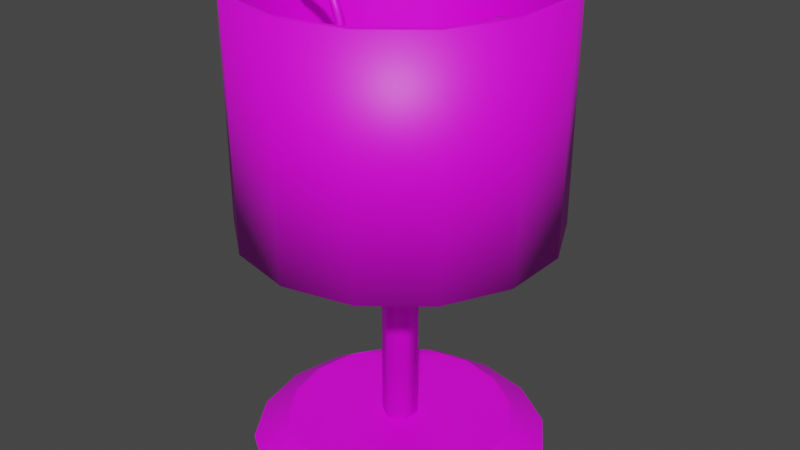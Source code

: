 # Source: SmallLamp.blend  (saved by Blender 2.80.75; exported with 4.5.12 LTS)
import bpy
from mathutils import Matrix  # noqa: F401  (used for matrix-valued properties, if any)

bpy.ops.wm.read_factory_settings(use_empty=True)
scene = bpy.context.scene
scene.name = 'Scene'

# ---- collections
col_collection = bpy.data.collections.new('Collection'); scene.collection.children.link(col_collection)

# ---- images (referenced by path relative to the original .blend; pixels are not part of the script)
import os
ASSET_DIR = os.environ.get("B2B_ASSET_DIR", "")  # directory of the original .blend (textures are referenced by path, not embedded)
HERE = os.path.dirname(os.path.abspath(__file__))  # packed textures are extracted next to this script under _unpacked/

def load_image(name, relpath, width, height, colorspace="sRGB"):
    """Load a texture the original file referenced (path relative to the .blend, or extracted next to this script)."""
    p = next((c for c in (os.path.join(HERE, relpath), os.path.join(ASSET_DIR, relpath)) if relpath and os.path.exists(c)), "")
    if p:
        img = bpy.data.images.load(p, check_existing=True)
        img.name = name
    else:  # same state as the original file: an image datablock whose file is absent (Cycles renders it pink)
        img = bpy.data.images.new(name, width, height)
        img.source = "FILE"
        img.filepath = "//" + (relpath or name)
    img.colorspace_settings.name = colorspace
    return img
img_smalllamptexture_png = load_image('SmallLampTexture.png', 'SmallLampTexture.png', 1024, 1024, 'sRGB')

# ---- materials (node trees are filled in below, after node groups)
mat_smalllampmaterial = bpy.data.materials.new('SmallLampMaterial')
mat_smalllampmaterial.use_transparent_shadow = False

# ---- node groups
ng_auto_smooth = bpy.data.node_groups.new('Auto Smooth', 'GeometryNodeTree')
_s = ng_auto_smooth.interface.new_socket(name='Geometry', in_out='OUTPUT', socket_type='NodeSocketGeometry')
_s = ng_auto_smooth.interface.new_socket(name='Geometry', in_out='INPUT', socket_type='NodeSocketGeometry')
_s = ng_auto_smooth.interface.new_socket(name='Angle', in_out='INPUT', socket_type='NodeSocketFloat')
_s.subtype = 'ANGLE'
_s.min_value = 0.0
_s.max_value = 3.142
ng_auto_smooth.is_modifier = True
_N = ng_auto_smooth.nodes; _L = ng_auto_smooth.links
n0 = _N.new('NodeGroupOutput'); n0.name = 'Group Output'; n0.location = (480, -100)
n1 = _N.new('NodeGroupInput'); n1.name = 'Group Input'; n1.location = (-420, -300)
n2 = _N.new('NodeGroupInput'); n2.name = 'Group Input.001'; n2.location = (-60, -100)
n3 = _N.new('GeometryNodeSetShadeSmooth'); n3.name = 'Set Shade Smooth'; n3.location = (120, -100)
n3.domain = 'EDGE'
n4 = _N.new('GeometryNodeSetShadeSmooth'); n4.name = 'Set Shade Smooth.001'; n4.location = (300, -100)
n5 = _N.new('GeometryNodeInputMeshEdgeAngle'); n5.name = 'Edge Angle'; n5.location = (-420, -220)
n6 = _N.new('GeometryNodeInputEdgeSmooth'); n6.name = 'Is Edge Smooth'; n6.location = (-60, -160)
n7 = _N.new('GeometryNodeInputShadeSmooth'); n7.name = 'Is Face Smooth'; n7.location = (-240, -340)
n8 = _N.new('FunctionNodeBooleanMath'); n8.name = 'Boolean Math'; n8.location = (-60, -220)
n9 = _N.new('FunctionNodeCompare'); n9.name = 'Compare'; n9.location = (-240, -180)
n9.operation = 'LESS_EQUAL'
_L.new(n5.outputs[0], n9.inputs[0])
_L.new(n4.outputs[0], n0.inputs[0])
_L.new(n1.outputs[1], n9.inputs[1])
_L.new(n9.outputs[0], n8.inputs[0])
_L.new(n7.outputs[0], n8.inputs[1])
_L.new(n2.outputs[0], n3.inputs[0])
_L.new(n6.outputs[0], n3.inputs[1])
_L.new(n3.outputs[0], n4.inputs[0])
_L.new(n8.outputs[0], n3.inputs[2])
n0.is_active_output = True

# ---- material node trees
mat_smalllampmaterial.use_nodes = True; mat_smalllampmaterial.node_tree.nodes.clear()
_N = mat_smalllampmaterial.node_tree.nodes; _L = mat_smalllampmaterial.node_tree.links
n0 = _N.new('ShaderNodeOutputMaterial'); n0.name = 'Material Output'; n0.location = (300, 300)
n1 = _N.new('ShaderNodeBsdfPrincipled'); n1.name = 'Principled BSDF'; n1.location = (10, 300)
n1.distribution = 'GGX'
n1.subsurface_method = 'BURLEY'
n1.inputs[3].default_value = 1.45
n1.inputs[27].default_value = (0.0, 0.0, 0.0, 1.0)
n1.inputs[28].default_value = 1.0
n2 = _N.new('ShaderNodeTexImage'); n2.name = 'Image Texture'; n2.location = (-319, 260)
n2.image = img_smalllamptexture_png
_L.new(n1.outputs[0], n0.inputs[0])
_L.new(n2.outputs[0], n1.inputs[0])
n0.is_active_output = True

# ---- world
world_world = bpy.data.worlds.new('World'); scene.world = world_world
world_world.use_nodes = True; world_world.node_tree.nodes.clear()
_N = world_world.node_tree.nodes; _L = world_world.node_tree.links
n0 = _N.new('ShaderNodeOutputWorld'); n0.name = 'World Output'; n0.location = (300, 300)
n1 = _N.new('ShaderNodeBackground'); n1.name = 'Background'; n1.location = (10, 300)
n1.inputs[0].default_value = (0.05088, 0.05088, 0.05088, 1.0)
_L.new(n1.outputs[0], n0.inputs[0])
n0.is_active_output = True
world_world.color = (0.05088, 0.05088, 0.05088)
world_world.use_sun_shadow = False
world_world.sun_shadow_jitter_overblur = 0.0

# ---- meshes
me_cylinder = bpy.data.meshes.new('Cylinder')
me_cylinder.from_pydata([(0.0, 1.0, -0.03327), (8.866e-09, 0.762, 0.1258), (0.3827, 0.9239, -0.03327), (0.2916, 0.704, 0.1258), (0.7071, 0.7071, -0.03327), (0.5388, 0.5388, 0.1258), (0.9239, 0.3827, -0.03327), (0.704, 0.2916, 0.1258), (1.0, -4.371e-08, -0.03327), (0.762, -3.065e-08, 0.1258), (0.9239, -0.3827, -0.03327), (0.704, -0.2916, 0.1258), (0.7071, -0.7071, -0.03327), (0.5388, -0.5388, 0.1258), (0.3827, -0.9239, -0.03327), (0.2916, -0.704, 0.1258), (1.51e-07, -1.0, -0.03327), (1.239e-07, -0.762, 0.1258), (-0.3827, -0.9239, -0.03327), (-0.2916, -0.704, 0.1258), (-0.7071, -0.7071, -0.03327), (-0.5388, -0.5388, 0.1258), (-0.9239, -0.3827, -0.03327), (-0.704, -0.2916, 0.1258), (-1.0, 1.192e-08, -0.03327), (-0.762, 1.175e-08, 0.1258), (-0.9239, 0.3827, -0.03327), (-0.704, 0.2916, 0.1258), (-0.7071, 0.7071, -0.03327), (-0.5388, 0.5388, 0.1258), (-0.3827, 0.9239, -0.03327), (-0.2916, 0.704, 0.1258), (0.0, 0.1223, 0.08193), (0.0, 0.1223, 1.71), (0.1059, 0.06113, 0.08193), (0.1059, 0.06113, 1.71), (0.1059, -0.06113, 0.08193), (0.1059, -0.06113, 1.71), (-1.069e-08, -0.1223, 0.08193), (-1.069e-08, -0.1223, 1.71), (-0.1059, -0.06113, 0.08193), (-0.1059, -0.06113, 1.71), (-0.1059, 0.06113, 0.08193), (-0.1059, 0.06113, 1.71), (-4.457e-08, 0.2539, 2.34), (-4.457e-08, 0.1509, 2.221), (-4.457e-08, 1.843e-07, 2.177), (0.02216, 0.07546, 2.724), (0.04252, 0.1448, 2.691), (0.05944, 0.2024, 2.639), (0.07154, 0.2436, 2.572), (0.07784, 0.2651, 2.496), (0.07784, 0.2651, 2.416), (0.07154, 0.2436, 2.34), (0.05944, 0.2024, 2.273), (0.04252, 0.1448, 2.221), (0.02216, 0.07546, 2.188), (-6.736e-08, 1.488e-07, 2.735), (0.04252, 0.06616, 2.724), (0.08159, 0.127, 2.691), (0.1141, 0.1775, 2.639), (0.1373, 0.2136, 2.572), (0.1494, 0.2324, 2.496), (0.1494, 0.2324, 2.416), (0.1373, 0.2136, 2.34), (0.1141, 0.1775, 2.273), (0.08159, 0.127, 2.221), (0.04252, 0.06616, 2.188), (0.05944, 0.0515, 2.724), (0.1141, 0.09883, 2.691), (0.1594, 0.1382, 2.639), (0.1919, 0.1663, 2.572), (0.2088, 0.1809, 2.496), (0.2088, 0.1809, 2.416), (0.1919, 0.1663, 2.34), (0.1594, 0.1382, 2.273), (0.1141, 0.09883, 2.221), (0.05944, 0.0515, 2.188), (0.07154, 0.03267, 2.724), (0.1373, 0.06269, 2.691), (0.1919, 0.08764, 2.639), (0.231, 0.1055, 2.572), (0.2513, 0.1148, 2.496), (0.2513, 0.1148, 2.416), (0.231, 0.1055, 2.34), (0.1919, 0.08764, 2.273), (0.1373, 0.06269, 2.221), (0.07154, 0.03267, 2.188), (0.07784, 0.01119, 2.724), (0.1494, 0.02148, 2.691), (0.2088, 0.03002, 2.639), (0.2513, 0.03614, 2.572), (0.2735, 0.03932, 2.496), (0.2735, 0.03932, 2.416), (0.2513, 0.03614, 2.34), (0.2088, 0.03002, 2.273), (0.1494, 0.02148, 2.221), (0.07784, 0.01119, 2.188), (0.07784, -0.01119, 2.724), (0.1494, -0.02148, 2.691), (0.2088, -0.03002, 2.639), (0.2513, -0.03614, 2.572), (0.2735, -0.03932, 2.496), (0.2735, -0.03932, 2.416), (0.2513, -0.03614, 2.34), (0.2088, -0.03002, 2.273), (0.1494, -0.02148, 2.221), (0.07784, -0.01119, 2.188), (0.07154, -0.03267, 2.724), (0.1373, -0.06269, 2.691), (0.1919, -0.08764, 2.639), (0.231, -0.1055, 2.572), (0.2513, -0.1148, 2.496), (0.2513, -0.1148, 2.416), (0.231, -0.1055, 2.34), (0.1919, -0.08764, 2.273), (0.1373, -0.06269, 2.221), (0.07154, -0.03267, 2.188), (0.05944, -0.0515, 2.724), (0.1141, -0.09883, 2.691), (0.1594, -0.1382, 2.639), (0.1919, -0.1663, 2.572), (0.2088, -0.1809, 2.496), (0.2088, -0.1809, 2.416), (0.1919, -0.1663, 2.34), (0.1594, -0.1382, 2.273), (0.1141, -0.09883, 2.221), (0.05944, -0.0515, 2.188), (0.04252, -0.06616, 2.724), (0.08159, -0.127, 2.691), (0.1141, -0.1775, 2.639), (0.1373, -0.2136, 2.572), (0.1494, -0.2324, 2.496), (0.1494, -0.2324, 2.416), (0.1373, -0.2136, 2.34), (0.1141, -0.1775, 2.273), (0.08159, -0.127, 2.221), (0.04252, -0.06616, 2.188), (0.02216, -0.07546, 2.724), (0.04252, -0.1448, 2.691), (0.05944, -0.2024, 2.639), (0.07154, -0.2436, 2.572), (0.07784, -0.2651, 2.496), (0.07784, -0.2651, 2.416), (0.07154, -0.2436, 2.34), (0.05944, -0.2024, 2.273), (0.04252, -0.1448, 2.221), (0.02216, -0.07546, 2.188), (-4.397e-08, -0.07864, 2.724), (-5.228e-08, -0.1509, 2.691), (-6.06e-08, -0.211, 2.639), (-2.733e-08, -0.2539, 2.572), (-2.317e-08, -0.2763, 2.496), (-2.317e-08, -0.2763, 2.416), (-5.228e-08, -0.2539, 2.34), (-6.06e-08, -0.211, 2.273), (-6.06e-08, -0.1509, 2.221), (-3.981e-08, -0.07864, 2.188), (-0.02216, -0.07546, 2.724), (-0.04252, -0.1448, 2.691), (-0.05944, -0.2024, 2.639), (-0.07154, -0.2436, 2.572), (-0.07784, -0.2651, 2.496), (-0.07784, -0.2651, 2.416), (-0.07154, -0.2436, 2.34), (-0.05944, -0.2024, 2.273), (-0.04252, -0.1448, 2.221), (-0.02216, -0.07546, 2.188), (-0.04252, -0.06616, 2.724), (-0.08159, -0.127, 2.691), (-0.1141, -0.1775, 2.639), (-0.1373, -0.2136, 2.572), (-0.1494, -0.2324, 2.496), (-0.1494, -0.2324, 2.416), (-0.1373, -0.2136, 2.34), (-0.1141, -0.1775, 2.273), (-0.08159, -0.127, 2.221), (-0.04252, -0.06616, 2.188), (-0.05944, -0.0515, 2.724), (-0.1141, -0.09883, 2.691), (-0.1594, -0.1382, 2.639), (-0.1919, -0.1663, 2.572), (-0.2088, -0.1809, 2.496), (-0.2088, -0.1809, 2.416), (-0.1919, -0.1663, 2.34), (-0.1594, -0.1382, 2.273), (-0.1141, -0.09883, 2.221), (-0.05944, -0.0515, 2.188), (-0.07154, -0.03267, 2.724), (-0.1373, -0.06269, 2.691), (-0.1919, -0.08764, 2.639), (-0.231, -0.1055, 2.572), (-0.2513, -0.1148, 2.496), (-0.2513, -0.1148, 2.416), (-0.231, -0.1055, 2.34), (-0.1919, -0.08764, 2.273), (-0.1373, -0.06269, 2.221), (-0.07154, -0.03267, 2.188), (-0.07784, -0.01119, 2.724), (-0.1494, -0.02148, 2.691), (-0.2088, -0.03002, 2.639), (-0.2513, -0.03614, 2.572), (-0.2735, -0.03932, 2.496), (-0.2735, -0.03932, 2.416), (-0.2513, -0.03614, 2.34), (-0.2088, -0.03002, 2.273), (-0.1494, -0.02148, 2.221), (-0.07784, -0.01119, 2.188), (-0.07784, 0.01119, 2.724), (-0.1494, 0.02148, 2.691), (-0.2088, 0.03002, 2.639), (-0.2513, 0.03614, 2.572), (-0.2735, 0.03932, 2.496), (-0.2735, 0.03932, 2.416), (-0.2513, 0.03614, 2.34), (-0.2088, 0.03002, 2.273), (-0.1494, 0.02148, 2.221), (-0.07784, 0.01119, 2.188), (-0.07154, 0.03267, 2.724), (-0.1373, 0.06269, 2.691), (-0.1919, 0.08764, 2.639), (-0.231, 0.1055, 2.572), (-0.2513, 0.1148, 2.496), (-0.2513, 0.1148, 2.416), (-0.231, 0.1055, 2.34), (-0.1919, 0.08764, 2.273), (-0.1373, 0.06269, 2.221), (-0.07154, 0.03267, 2.188), (-0.05944, 0.0515, 2.724), (-0.1141, 0.09883, 2.691), (-0.1594, 0.1382, 2.639), (-0.1919, 0.1663, 2.572), (-0.2088, 0.1809, 2.496), (-0.2088, 0.1809, 2.416), (-0.1919, 0.1663, 2.34), (-0.1594, 0.1382, 2.273), (-0.1141, 0.09883, 2.221), (-0.05944, 0.0515, 2.188), (-0.04252, 0.06616, 2.724), (-0.08159, 0.127, 2.691), (-0.1141, 0.1775, 2.639), (-0.1373, 0.2136, 2.572), (-0.1494, 0.2324, 2.496), (-0.1494, 0.2324, 2.416), (-0.1373, 0.2136, 2.34), (-0.1141, 0.1775, 2.273), (-0.08159, 0.127, 2.221), (-0.04252, 0.06616, 2.188), (-0.02216, 0.07546, 2.724), (-0.04252, 0.1448, 2.691), (-0.05944, 0.2024, 2.639), (-0.07154, 0.2436, 2.572), (-0.07784, 0.2651, 2.496), (-0.07784, 0.2651, 2.416), (-0.07154, 0.2436, 2.34), (-0.05944, 0.2024, 2.273), (-0.04252, 0.1448, 2.221), (-0.02216, 0.07546, 2.188), (-4.604e-08, 0.07864, 2.724), (-6.476e-08, 0.1509, 2.691), (-3.981e-08, 0.211, 2.639), (-6.892e-08, 0.2539, 2.572), (-8.14e-08, 0.2763, 2.496), (-8.14e-08, 0.2763, 2.416), (-1.069e-08, 0.211, 2.273), (-5.436e-08, 0.07864, 2.188), (-3.668e-08, 0.1181, 1.984), (-2.671e-08, 0.1911, 2.239), (0.06387, 0.09938, 1.984), (0.1033, 0.1607, 2.239), (0.1075, 0.04907, 1.984), (0.1738, 0.07938, 2.239), (0.1169, -0.01681, 1.984), (0.1891, -0.02719, 2.239), (0.08928, -0.07736, 1.984), (0.1444, -0.1251, 2.239), (0.03328, -0.1133, 1.984), (0.05383, -0.1833, 2.239), (-0.03328, -0.1133, 1.984), (-0.05383, -0.1833, 2.239), (-0.08928, -0.07736, 1.984), (-0.1444, -0.1251, 2.239), (-0.1169, -0.01681, 1.984), (-0.1891, -0.02719, 2.239), (-0.1075, 0.04907, 1.984), (-0.1738, 0.07938, 2.239), (-0.06387, 0.09938, 1.984), (-0.1033, 0.1607, 2.239), (-4.148e-09, 1.045, 3.12), (-4.148e-09, 1.045, 1.566), (0.0, 1.0, 1.566), (0.0, 1.0, 3.12), (0.4339, 0.901, 1.566), (0.4339, 0.901, 3.12), (0.7818, 0.6235, 1.566), (0.7818, 0.6235, 3.12), (0.9749, 0.2225, 1.566), (0.9749, 0.2225, 3.12), (0.9749, -0.2225, 1.566), (0.9749, -0.2225, 3.12), (0.7818, -0.6235, 1.566), (0.7818, -0.6235, 3.12), (0.4339, -0.901, 1.566), (0.4339, -0.901, 3.12), (1.51e-07, -1.0, 1.566), (1.51e-07, -1.0, 3.12), (-0.4339, -0.901, 1.566), (-0.4339, -0.901, 3.12), (-0.7818, -0.6235, 1.566), (-0.7818, -0.6235, 3.12), (-0.9749, -0.2225, 1.566), (-0.9749, -0.2225, 3.12), (-0.9749, 0.2225, 1.566), (-0.9749, 0.2225, 3.12), (-0.7818, 0.6235, 1.566), (-0.7818, 0.6235, 3.12), (-0.4339, 0.901, 1.566), (-0.4339, 0.901, 3.12), (0.4535, 0.9418, 1.566), (0.4535, 0.9418, 3.12), (0.8173, 0.6517, 1.566), (0.8173, 0.6517, 3.12), (1.019, 0.2326, 1.566), (1.019, 0.2326, 3.12), (1.019, -0.2326, 1.566), (1.019, -0.2326, 3.12), (0.8173, -0.6517, 1.566), (0.8173, -0.6517, 3.12), (0.4535, -0.9418, 1.566), (0.4535, -0.9418, 3.12), (1.537e-07, -1.045, 1.566), (1.537e-07, -1.045, 3.12), (-0.4535, -0.9418, 1.566), (-0.4535, -0.9418, 3.12), (-0.8173, -0.6517, 1.566), (-0.8173, -0.6517, 3.12), (-1.019, -0.2326, 1.566), (-1.019, -0.2326, 3.12), (-1.019, 0.2326, 1.566), (-1.019, 0.2326, 3.12), (-0.8173, 0.6517, 1.566), (-0.8173, 0.6517, 3.12), (-0.4535, 0.9418, 1.566), (-0.4535, 0.9418, 3.12), (-4.436e-08, 0.1988, 1.683), (-4.436e-08, 0.1988, 2.08), (0.1278, 0.1523, 1.683), (0.1278, 0.1523, 2.08), (0.1958, 0.03452, 1.683), (0.1958, 0.03452, 2.08), (0.1721, -0.09939, 1.683), (0.1721, -0.09939, 2.08), (0.06798, -0.1868, 1.683), (0.06798, -0.1868, 2.08), (-0.06798, -0.1868, 1.683), (-0.06798, -0.1868, 2.08), (-0.1721, -0.09939, 1.683), (-0.1721, -0.09939, 2.08), (-0.1958, 0.03452, 1.683), (-0.1958, 0.03452, 2.08), (-0.1278, 0.1523, 1.683), (-0.1278, 0.1523, 2.08), (-0.2372, 0.03203, 1.892), (0.2372, 0.03203, 1.892), (-0.2372, 0.01601, 1.864), (0.2372, 0.01601, 1.864), (-0.2372, -0.01601, 1.864), (0.2372, -0.01601, 1.864), (-0.2372, -0.03203, 1.892), (0.2372, -0.03203, 1.892), (-0.2372, -0.01601, 1.92), (0.2372, -0.01601, 1.92), (-0.2372, 0.01601, 1.92), (0.2372, 0.01601, 1.92), (0.9363, 0.03203, 2.999), (1.0, 0.03203, 2.999), (0.9363, 0.01601, 2.971), (1.0, 0.01601, 2.971), (0.9363, -0.01601, 2.971), (1.0, -0.01601, 2.971), (0.9363, -0.03203, 2.999), (1.0, -0.03203, 2.999), (0.9363, -0.01601, 3.027), (1.0, -0.01601, 3.027), (0.9363, 0.01601, 3.027), (1.0, 0.01601, 3.027), (-1.004, 0.03203, 2.999), (-0.9399, 0.03203, 2.999), (-1.004, 0.01601, 2.971), (-0.9399, 0.01601, 2.971), (-1.004, -0.01601, 2.971), (-0.9399, -0.01601, 2.971), (-1.004, -0.03203, 2.999), (-0.9399, -0.03203, 2.999), (-1.004, -0.01601, 3.027), (-0.9399, -0.01601, 3.027), (-1.004, 0.01601, 3.027), (-0.9399, 0.01601, 3.027), (0.4719, 0.03203, 2.497), (0.4719, 0.03203, 2.433), (0.4442, 0.01601, 2.497), (0.4442, 0.01601, 2.433), (0.4442, -0.01601, 2.497), (0.4442, -0.01601, 2.433), (0.4719, -0.03203, 2.497), (0.4719, -0.03203, 2.433), (0.4997, -0.01601, 2.497), (0.4997, -0.01601, 2.433), (0.4997, 0.01601, 2.497), (0.4997, 0.01601, 2.433), (-0.4625, 0.03203, 2.497), (-0.4625, 0.03203, 2.433), (-0.4902, 0.01601, 2.497), (-0.4902, 0.01601, 2.433), (-0.4902, -0.01601, 2.497), (-0.4902, -0.01601, 2.433), (-0.4625, -0.03203, 2.497), (-0.4625, -0.03203, 2.433), (-0.4348, -0.01601, 2.497), (-0.4348, -0.01601, 2.433), (-0.4348, 0.01601, 2.497), (-0.4348, 0.01601, 2.433), (-0.4523, 0.01601, 1.898), (-0.5233, 0.01601, 2.009), (-0.5099, 0.01601, 2.186), (-0.4523, -0.01601, 1.898), (-0.5233, -0.01601, 2.009), (-0.5099, -0.01601, 2.186), (-0.4372, -0.03203, 1.921), (-0.4963, -0.03203, 2.016), (-0.4822, -0.03203, 2.183), (-0.422, -0.01601, 1.945), (-0.4694, -0.01601, 2.022), (-0.4546, -0.01601, 2.181), (-0.422, 0.01601, 1.945), (-0.4694, 0.01601, 2.022), (-0.4546, 0.01601, 2.181), (-0.4822, 0.03203, 2.183), (-0.4963, 0.03203, 2.016), (-0.4372, 0.03203, 1.921), (-0.6704, 0.03203, 2.985), (-0.5279, 0.03203, 2.921), (-0.4721, 0.03203, 2.77), (-0.6639, 0.01601, 3.012), (-0.5077, 0.01601, 2.94), (-0.4449, 0.01601, 2.775), (-0.6639, -0.01601, 3.012), (-0.5077, -0.01601, 2.94), (-0.4449, -0.01601, 2.775), (-0.6704, -0.03203, 2.985), (-0.5279, -0.03203, 2.921), (-0.4721, -0.03203, 2.77), (-0.6769, -0.01601, 2.959), (-0.5482, -0.01601, 2.902), (-0.4993, -0.01601, 2.765), (-0.4993, 0.01601, 2.765), (-0.5482, 0.01601, 2.902), (-0.6769, 0.01601, 2.959), (0.4397, 0.03203, 1.921), (0.502, 0.03203, 2.015), (0.4905, 0.03203, 2.182), (0.4249, 0.01601, 1.944), (0.4751, 0.01601, 2.022), (0.4629, 0.01601, 2.18), (0.4249, -0.01601, 1.944), (0.4751, -0.01601, 2.022), (0.4629, -0.01601, 2.18), (0.4397, -0.03203, 1.921), (0.502, -0.03203, 2.015), (0.4905, -0.03203, 2.182), (0.4545, -0.01601, 1.898), (0.5288, -0.01601, 2.008), (0.5182, -0.01601, 2.184), (0.5182, 0.01601, 2.184), (0.5288, 0.01601, 2.008), (0.4545, 0.01601, 1.898), (0.6782, 0.01601, 2.958), (0.5538, 0.01601, 2.9), (0.5076, 0.01601, 2.762), (0.6782, -0.01601, 2.958), (0.5538, -0.01601, 2.9), (0.5076, -0.01601, 2.762), (0.6714, -0.03203, 2.985), (0.5331, -0.03203, 2.919), (0.4804, -0.03203, 2.768), (0.6645, -0.01601, 3.012), (0.5125, -0.01601, 2.937), (0.4531, -0.01601, 2.773), (0.6645, 0.01601, 3.012), (0.5125, 0.01601, 2.937), (0.4531, 0.01601, 2.773), (0.4804, 0.03203, 2.768), (0.5331, 0.03203, 2.919), (0.6714, 0.03203, 2.985)], [], [(0, 1, 3, 2), (2, 3, 5, 4), (4, 5, 7, 6), (6, 7, 9, 8), (8, 9, 11, 10), (10, 11, 13, 12), (12, 13, 15, 14), (14, 15, 17, 16), (16, 17, 19, 18), (18, 19, 21, 20), (20, 21, 23, 22), (22, 23, 25, 24), (24, 25, 27, 26), (26, 27, 29, 28), (3, 1, 31, 29, 27, 25, 23, 21, 19, 17, 15, 13, 11, 9, 7, 5), (28, 29, 31, 30), (30, 31, 1, 0), (0, 2, 4, 6, 8, 10, 12, 14, 16, 18, 20, 22, 24, 26, 28, 30), (32, 33, 35, 34), (34, 35, 37, 36), (36, 37, 39, 38), (38, 39, 41, 40), (35, 33, 43, 41, 39, 37), (40, 41, 43, 42), (42, 43, 33, 32), (32, 34, 36, 38, 40, 42), (264, 44, 53, 54), (262, 261, 50, 51), (259, 258, 47, 48), (45, 264, 54, 55), (263, 262, 51, 52), (260, 259, 48, 49), (265, 45, 55, 56), (44, 263, 52, 53), (261, 260, 49, 50), (46, 265, 56), (258, 57, 47), (50, 49, 60, 61), (46, 56, 67), (47, 57, 58), (54, 53, 64, 65), (51, 50, 61, 62), (48, 47, 58, 59), (55, 54, 65, 66), (52, 51, 62, 63), (49, 48, 59, 60), (56, 55, 66, 67), (53, 52, 63, 64), (65, 64, 74, 75), (62, 61, 71, 72), (59, 58, 68, 69), (66, 65, 75, 76), (63, 62, 72, 73), (60, 59, 69, 70), (67, 66, 76, 77), (64, 63, 73, 74), (61, 60, 70, 71), (46, 67, 77), (58, 57, 68), (69, 68, 78, 79), (76, 75, 85, 86), (73, 72, 82, 83), (70, 69, 79, 80), (77, 76, 86, 87), (74, 73, 83, 84), (71, 70, 80, 81), (46, 77, 87), (68, 57, 78), (75, 74, 84, 85), (72, 71, 81, 82), (80, 79, 89, 90), (87, 86, 96, 97), (84, 83, 93, 94), (81, 80, 90, 91), (46, 87, 97), (78, 57, 88), (85, 84, 94, 95), (82, 81, 91, 92), (79, 78, 88, 89), (86, 85, 95, 96), (83, 82, 92, 93), (94, 93, 103, 104), (91, 90, 100, 101), (46, 97, 107), (88, 57, 98), (95, 94, 104, 105), (92, 91, 101, 102), (89, 88, 98, 99), (96, 95, 105, 106), (93, 92, 102, 103), (90, 89, 99, 100), (97, 96, 106, 107), (98, 57, 108), (105, 104, 114, 115), (102, 101, 111, 112), (99, 98, 108, 109), (106, 105, 115, 116), (103, 102, 112, 113), (100, 99, 109, 110), (107, 106, 116, 117), (104, 103, 113, 114), (101, 100, 110, 111), (46, 107, 117), (109, 108, 118, 119), (116, 115, 125, 126), (113, 112, 122, 123), (110, 109, 119, 120), (117, 116, 126, 127), (114, 113, 123, 124), (111, 110, 120, 121), (46, 117, 127), (108, 57, 118), (115, 114, 124, 125), (112, 111, 121, 122), (123, 122, 132, 133), (120, 119, 129, 130), (127, 126, 136, 137), (124, 123, 133, 134), (121, 120, 130, 131), (46, 127, 137), (118, 57, 128), (125, 124, 134, 135), (122, 121, 131, 132), (119, 118, 128, 129), (126, 125, 135, 136), (134, 133, 143, 144), (131, 130, 140, 141), (46, 137, 147), (128, 57, 138), (135, 134, 144, 145), (132, 131, 141, 142), (129, 128, 138, 139), (136, 135, 145, 146), (133, 132, 142, 143), (130, 129, 139, 140), (137, 136, 146, 147), (46, 147, 157), (138, 57, 148), (145, 144, 154, 155), (142, 141, 151, 152), (139, 138, 148, 149), (146, 145, 155, 156), (143, 142, 152, 153), (140, 139, 149, 150), (147, 146, 156, 157), (144, 143, 153, 154), (141, 140, 150, 151), (152, 151, 161, 162), (149, 148, 158, 159), (156, 155, 165, 166), (153, 152, 162, 163), (150, 149, 159, 160), (157, 156, 166, 167), (154, 153, 163, 164), (151, 150, 160, 161), (46, 157, 167), (148, 57, 158), (155, 154, 164, 165), (163, 162, 172, 173), (160, 159, 169, 170), (167, 166, 176, 177), (164, 163, 173, 174), (161, 160, 170, 171), (46, 167, 177), (158, 57, 168), (165, 164, 174, 175), (162, 161, 171, 172), (159, 158, 168, 169), (166, 165, 175, 176), (177, 176, 186, 187), (174, 173, 183, 184), (171, 170, 180, 181), (46, 177, 187), (168, 57, 178), (175, 174, 184, 185), (172, 171, 181, 182), (169, 168, 178, 179), (176, 175, 185, 186), (173, 172, 182, 183), (170, 169, 179, 180), (181, 180, 190, 191), (46, 187, 197), (178, 57, 188), (185, 184, 194, 195), (182, 181, 191, 192), (179, 178, 188, 189), (186, 185, 195, 196), (183, 182, 192, 193), (180, 179, 189, 190), (187, 186, 196, 197), (184, 183, 193, 194), (192, 191, 201, 202), (189, 188, 198, 199), (196, 195, 205, 206), (193, 192, 202, 203), (190, 189, 199, 200), (197, 196, 206, 207), (194, 193, 203, 204), (191, 190, 200, 201), (46, 197, 207), (188, 57, 198), (195, 194, 204, 205), (206, 205, 215, 216), (203, 202, 212, 213), (200, 199, 209, 210), (207, 206, 216, 217), (204, 203, 213, 214), (201, 200, 210, 211), (46, 207, 217), (198, 57, 208), (205, 204, 214, 215), (202, 201, 211, 212), (199, 198, 208, 209), (210, 209, 219, 220), (217, 216, 226, 227), (214, 213, 223, 224), (211, 210, 220, 221), (46, 217, 227), (208, 57, 218), (215, 214, 224, 225), (212, 211, 221, 222), (209, 208, 218, 219), (216, 215, 225, 226), (213, 212, 222, 223), (221, 220, 230, 231), (46, 227, 237), (218, 57, 228), (225, 224, 234, 235), (222, 221, 231, 232), (219, 218, 228, 229), (226, 225, 235, 236), (223, 222, 232, 233), (220, 219, 229, 230), (227, 226, 236, 237), (224, 223, 233, 234), (235, 234, 244, 245), (232, 231, 241, 242), (229, 228, 238, 239), (236, 235, 245, 246), (233, 232, 242, 243), (230, 229, 239, 240), (237, 236, 246, 247), (234, 233, 243, 244), (231, 230, 240, 241), (46, 237, 247), (228, 57, 238), (239, 238, 248, 249), (246, 245, 255, 256), (243, 242, 252, 253), (240, 239, 249, 250), (247, 246, 256, 257), (244, 243, 253, 254), (241, 240, 250, 251), (46, 247, 257), (238, 57, 248), (245, 244, 254, 255), (242, 241, 251, 252), (250, 249, 259, 260), (257, 256, 45, 265), (254, 253, 263, 44), (251, 250, 260, 261), (46, 257, 265), (248, 57, 258), (255, 254, 44, 264), (252, 251, 261, 262), (249, 248, 258, 259), (256, 255, 264, 45), (253, 252, 262, 263), (266, 267, 269, 268), (268, 269, 271, 270), (270, 271, 273, 272), (272, 273, 275, 274), (274, 275, 277, 276), (276, 277, 279, 278), (278, 279, 281, 280), (280, 281, 283, 282), (282, 283, 285, 284), (269, 267, 287, 285, 283, 281, 279, 277, 275, 273, 271), (284, 285, 287, 286), (286, 287, 267, 266), (266, 268, 270, 272, 274, 276, 278, 280, 282, 284, 286), (293, 295, 321, 319), (291, 293, 319, 288), (290, 292, 293, 291), (306, 304, 330, 332), (342, 343, 288, 289), (292, 294, 295, 293), (300, 298, 324, 326), (340, 341, 343, 342), (294, 296, 297, 295), (316, 314, 340, 342), (338, 339, 341, 340), (296, 298, 299, 297), (303, 305, 331, 329), (336, 337, 339, 338), (298, 300, 301, 299), (294, 292, 318, 320), (334, 335, 337, 336), (300, 302, 303, 301), (310, 308, 334, 336), (332, 333, 335, 334), (302, 304, 305, 303), (297, 299, 325, 323), (330, 331, 333, 332), (304, 306, 307, 305), (313, 315, 341, 339), (328, 329, 331, 330), (306, 308, 309, 307), (304, 302, 328, 330), (326, 327, 329, 328), (308, 310, 311, 309), (307, 309, 335, 333), (324, 325, 327, 326), (310, 312, 313, 311), (298, 296, 322, 324), (322, 323, 325, 324), (312, 314, 315, 313), (318, 319, 321, 320), (320, 321, 323, 322), (314, 316, 317, 315), (309, 311, 337, 335), (314, 312, 338, 340), (316, 290, 291, 317), (289, 288, 319, 318), (315, 317, 343, 341), (299, 301, 327, 325), (312, 310, 336, 338), (296, 294, 320, 322), (305, 307, 333, 331), (290, 316, 342, 289), (317, 291, 288, 343), (292, 290, 289, 318), (302, 300, 326, 328), (311, 313, 339, 337), (295, 297, 323, 321), (308, 306, 332, 334), (301, 303, 329, 327), (344, 345, 347, 346), (346, 347, 349, 348), (348, 349, 351, 350), (350, 351, 353, 352), (352, 353, 355, 354), (354, 355, 357, 356), (356, 357, 359, 358), (347, 345, 361, 359, 357, 355, 353, 351, 349), (358, 359, 361, 360), (360, 361, 345, 344), (344, 346, 348, 350, 352, 354, 356, 358, 360), (362, 363, 365, 364), (364, 365, 367, 366), (366, 367, 369, 368), (368, 369, 371, 370), (370, 371, 373, 372), (372, 373, 363, 362), (374, 375, 377, 376), (376, 377, 379, 378), (378, 379, 381, 380), (380, 381, 383, 382), (382, 383, 385, 384), (384, 385, 375, 374), (386, 387, 389, 388), (388, 389, 391, 390), (390, 391, 393, 392), (392, 393, 395, 394), (394, 395, 397, 396), (396, 397, 387, 386), (398, 399, 401, 400), (400, 401, 403, 402), (402, 403, 405, 404), (404, 405, 407, 406), (406, 407, 409, 408), (408, 409, 399, 398), (410, 411, 413, 412), (412, 413, 415, 414), (414, 415, 417, 416), (416, 417, 419, 418), (418, 419, 421, 420), (420, 421, 411, 410), (436, 437, 411, 421), (433, 436, 421, 419), (430, 433, 419, 417), (427, 430, 417, 415), (424, 427, 415, 413), (437, 424, 413, 411), (423, 426, 427, 424), (425, 426, 423, 422), (366, 425, 422, 364), (426, 429, 430, 427), (428, 429, 426, 425), (368, 428, 425, 366), (429, 432, 433, 430), (431, 432, 429, 428), (370, 431, 428, 368), (432, 435, 436, 433), (434, 435, 432, 431), (372, 434, 431, 370), (435, 438, 437, 436), (439, 438, 435, 434), (362, 439, 434, 372), (438, 423, 424, 437), (422, 423, 438, 439), (364, 422, 439, 362), (454, 455, 412, 414), (451, 454, 414, 416), (448, 451, 416, 418), (445, 448, 418, 420), (442, 445, 420, 410), (455, 442, 410, 412), (441, 444, 445, 442), (443, 444, 441, 440), (397, 443, 440, 387), (444, 447, 448, 445), (446, 447, 444, 443), (395, 446, 443, 397), (447, 450, 451, 448), (449, 450, 447, 446), (393, 449, 446, 395), (450, 453, 454, 451), (452, 453, 450, 449), (391, 452, 449, 393), (453, 456, 455, 454), (457, 456, 453, 452), (389, 457, 452, 391), (456, 441, 442, 455), (440, 441, 456, 457), (387, 440, 457, 389), (472, 473, 409, 407), (469, 472, 407, 405), (466, 469, 405, 403), (463, 466, 403, 401), (460, 463, 401, 399), (473, 460, 399, 409), (459, 462, 463, 460), (461, 462, 459, 458), (373, 461, 458, 363), (462, 465, 466, 463), (464, 465, 462, 461), (371, 464, 461, 373), (465, 468, 469, 466), (467, 468, 465, 464), (369, 467, 464, 371), (468, 471, 472, 469), (470, 471, 468, 467), (367, 470, 467, 369), (471, 474, 473, 472), (475, 474, 471, 470), (365, 475, 470, 367), (474, 459, 460, 473), (458, 459, 474, 475), (363, 458, 475, 365), (490, 491, 398, 400), (487, 490, 400, 402), (484, 487, 402, 404), (481, 484, 404, 406), (478, 481, 406, 408), (491, 478, 408, 398), (477, 480, 481, 478), (479, 480, 477, 476), (378, 479, 476, 376), (480, 483, 484, 481), (482, 483, 480, 479), (380, 482, 479, 378), (483, 486, 487, 484), (485, 486, 483, 482), (382, 485, 482, 380), (486, 489, 490, 487), (488, 489, 486, 485), (384, 488, 485, 382), (489, 492, 491, 490), (493, 492, 489, 488), (374, 493, 488, 384), (492, 477, 478, 491), (476, 477, 492, 493), (376, 476, 493, 374)])
me_cylinder.polygons.foreach_set('use_smooth', [True] * 474)
_k = set([(0, 2), (0, 30), (1, 3), (1, 31), (2, 4), (3, 5), (4, 6), (5, 7), (6, 8), (7, 9), (8, 10), (9, 11), (10, 12), (11, 13), (12, 14), (13, 15), (14, 16), (15, 17), (16, 18), (17, 19), (18, 20), (19, 21), (20, 22), (21, 23), (22, 24), (23, 25), (24, 26), (25, 27), (26, 28), (27, 29), (28, 30), (29, 31), (33, 35), (33, 43), (35, 37), (37, 39), (39, 41), (41, 43), (266, 268), (266, 286), (267, 269), (267, 287), (268, 270), (269, 271), (270, 272), (271, 273), (272, 274), (273, 275), (274, 276), (275, 277), (276, 278), (277, 279), (278, 280), (279, 281), (280, 282), (281, 283), (282, 284), (283, 285), (284, 286), (285, 287), (290, 292), (290, 316), (291, 293), (291, 317), (292, 294), (293, 295), (294, 296), (295, 297), (296, 298), (297, 299), (298, 300), (299, 301), (300, 302), (301, 303), (302, 304), (303, 305), (304, 306), (305, 307), (306, 308), (307, 309), (308, 310), (309, 311), (310, 312), (311, 313), (312, 314), (313, 315), (314, 316), (315, 317), (344, 346), (344, 360), (345, 347), (345, 361), (346, 348), (347, 349), (348, 350), (349, 351), (350, 352), (351, 353), (352, 354), (353, 355), (354, 356), (355, 357), (356, 358), (357, 359), (358, 360), (359, 361)])
me_cylinder.attributes.new('sharp_edge', 'BOOLEAN', 'EDGE').data.foreach_set('value', [ (min(e.vertices), max(e.vertices)) in _k for e in me_cylinder.edges])
_uv = me_cylinder.uv_layers.new(name='UVMap')
_uv.uv.foreach_set('vector', [0.8647, 0.4737, 0.8647, 0.5137, 0.8597, 0.5137, 0.8597, 0.4737, 0.8597, 0.4737, 0.8597, 0.5137, 0.8547, 0.5137, 0.8547, 0.4737, 0.8547, 0.4737, 0.8547, 0.5137, 0.8497, 0.5137, 0.8497, 0.4737, 0.8497, 0.4737, 0.8497, 0.5137, 0.8447, 0.5137, 0.8447, 0.4737, 0.8447, 0.4737, 0.8447, 0.5137, 0.8397, 0.5137, 0.8397, 0.4737, 0.8397, 0.4737, 0.8397, 0.5137, 0.8347, 0.5137, 0.8347, 0.4737, 0.8347, 0.4737, 0.8347, 0.5137, 0.8297, 0.5137, 0.8297, 0.4737, 0.8297, 0.4737, 0.8297, 0.5137, 0.8247, 0.5137, 0.8247, 0.4737, 0.8247, 0.4737, 0.8247, 0.5137, 0.8197, 0.5137, 0.8197, 0.4737, 0.8197, 0.4737, 0.8197, 0.5137, 0.8147, 0.5137, 0.8147, 0.4737, 0.8147, 0.4737, 0.8147, 0.5137, 0.8097, 0.5137, 0.8097, 0.4737, 0.8097, 0.4737, 0.8097, 0.5137, 0.8047, 0.5137, 0.8047, 0.4737, 0.8047, 0.4737, 0.8047, 0.5137, 0.7997, 0.5137, 0.7997, 0.4737, 0.7997, 0.4737, 0.7997, 0.5137, 0.7947, 0.5137, 0.7947, 0.4737, 0.812, 0.4715, 0.8047, 0.4729, 0.7973, 0.4715, 0.7911, 0.4673, 0.787, 0.4611, 0.7855, 0.4537, 0.787, 0.4464, 0.7911, 0.4402, 0.7973, 0.436, 0.8047, 0.4345, 0.812, 0.436, 0.8183, 0.4402, 0.8224, 0.4464, 0.8239, 0.4537, 0.8224, 0.4611, 0.8183, 0.4673, 0.7947, 0.4737, 0.7947, 0.5137, 0.7897, 0.5137, 0.7897, 0.4737, 0.7897, 0.4737, 0.7897, 0.5137, 0.7847, 0.5137, 0.7847, 0.4737, 0.8447, 0.4729, 0.852, 0.4715, 0.8583, 0.4673, 0.8624, 0.4611, 0.8639, 0.4537, 0.8624, 0.4464, 0.8583, 0.4402, 0.852, 0.436, 0.8447, 0.4345, 0.8373, 0.436, 0.8311, 0.4402, 0.827, 0.4464, 0.8255, 0.4537, 0.827, 0.4611, 0.8311, 0.4673, 0.8373, 0.4715, 0.8226, 0.4472, 0.8226, 0.492, 0.8077, 0.492, 0.8077, 0.4472, 0.8077, 0.4472, 0.8077, 0.492, 0.7927, 0.492, 0.7927, 0.4472, 0.7927, 0.4472, 0.7927, 0.492, 0.7778, 0.492, 0.7778, 0.4472, 0.7778, 0.4472, 0.7778, 0.492, 0.7629, 0.492, 0.7629, 0.4472, 0.774, 0.4356, 0.7554, 0.4463, 0.7368, 0.4356, 0.7368, 0.4141, 0.7554, 0.4033, 0.774, 0.4141, 0.7629, 0.4472, 0.7629, 0.492, 0.7479, 0.492, 0.7479, 0.4472, 0.7479, 0.4472, 0.7479, 0.492, 0.733, 0.492, 0.733, 0.4472, 0.8002, 0.4463, 0.8188, 0.4356, 0.8188, 0.4141, 0.8002, 0.4033, 0.7816, 0.4141, 0.7816, 0.4356, 0.8129, 0.652, 0.8129, 0.6618, 0.8081, 0.6618, 0.8081, 0.652, 0.8129, 0.6812, 0.8129, 0.691, 0.8081, 0.691, 0.8081, 0.6812, 0.8129, 0.7104, 0.8129, 0.7202, 0.8081, 0.7202, 0.8081, 0.7104, 0.8129, 0.6423, 0.8129, 0.652, 0.8081, 0.652, 0.8081, 0.6423, 0.8129, 0.6715, 0.8129, 0.6812, 0.8081, 0.6812, 0.8081, 0.6715, 0.8129, 0.7007, 0.8129, 0.7104, 0.8081, 0.7104, 0.8081, 0.7007, 0.8129, 0.6326, 0.8129, 0.6423, 0.8081, 0.6423, 0.8081, 0.6326, 0.8129, 0.6618, 0.8129, 0.6715, 0.8081, 0.6715, 0.8081, 0.6618, 0.8129, 0.691, 0.8129, 0.7007, 0.8081, 0.7007, 0.8081, 0.691, 0.8105, 0.6228, 0.8129, 0.6326, 0.8081, 0.6326, 0.8129, 0.7202, 0.8105, 0.7299, 0.8081, 0.7202, 0.8081, 0.691, 0.8081, 0.7007, 0.8032, 0.7007, 0.8032, 0.691, 0.8057, 0.6228, 0.8081, 0.6326, 0.8032, 0.6326, 0.8081, 0.7202, 0.8057, 0.7299, 0.8032, 0.7202, 0.8081, 0.652, 0.8081, 0.6618, 0.8032, 0.6618, 0.8032, 0.652, 0.8081, 0.6812, 0.8081, 0.691, 0.8032, 0.691, 0.8032, 0.6812, 0.8081, 0.7104, 0.8081, 0.7202, 0.8032, 0.7202, 0.8032, 0.7104, 0.8081, 0.6423, 0.8081, 0.652, 0.8032, 0.652, 0.8032, 0.6423, 0.8081, 0.6715, 0.8081, 0.6812, 0.8032, 0.6812, 0.8032, 0.6715, 0.8081, 0.7007, 0.8081, 0.7104, 0.8032, 0.7104, 0.8032, 0.7007, 0.8081, 0.6326, 0.8081, 0.6423, 0.8032, 0.6423, 0.8032, 0.6326, 0.8081, 0.6618, 0.8081, 0.6715, 0.8032, 0.6715, 0.8032, 0.6618, 0.8032, 0.652, 0.8032, 0.6618, 0.7984, 0.6618, 0.7984, 0.652, 0.8032, 0.6812, 0.8032, 0.691, 0.7984, 0.691, 0.7984, 0.6812, 0.8032, 0.7104, 0.8032, 0.7202, 0.7984, 0.7202, 0.7984, 0.7104, 0.8032, 0.6423, 0.8032, 0.652, 0.7984, 0.652, 0.7984, 0.6423, 0.8032, 0.6715, 0.8032, 0.6812, 0.7984, 0.6812, 0.7984, 0.6715, 0.8032, 0.7007, 0.8032, 0.7104, 0.7984, 0.7104, 0.7984, 0.7007, 0.8032, 0.6326, 0.8032, 0.6423, 0.7984, 0.6423, 0.7984, 0.6326, 0.8032, 0.6618, 0.8032, 0.6715, 0.7984, 0.6715, 0.7984, 0.6618, 0.8032, 0.691, 0.8032, 0.7007, 0.7984, 0.7007, 0.7984, 0.691, 0.8008, 0.6228, 0.8032, 0.6326, 0.7984, 0.6326, 0.8032, 0.7202, 0.8008, 0.7299, 0.7984, 0.7202, 0.7984, 0.7104, 0.7984, 0.7202, 0.7935, 0.7202, 0.7935, 0.7104, 0.7984, 0.6423, 0.7984, 0.652, 0.7935, 0.652, 0.7935, 0.6423, 0.7984, 0.6715, 0.7984, 0.6812, 0.7935, 0.6812, 0.7935, 0.6715, 0.7984, 0.7007, 0.7984, 0.7104, 0.7935, 0.7104, 0.7935, 0.7007, 0.7984, 0.6326, 0.7984, 0.6423, 0.7935, 0.6423, 0.7935, 0.6326, 0.7984, 0.6618, 0.7984, 0.6715, 0.7935, 0.6715, 0.7935, 0.6618, 0.7984, 0.691, 0.7984, 0.7007, 0.7935, 0.7007, 0.7935, 0.691, 0.7959, 0.6228, 0.7984, 0.6326, 0.7935, 0.6326, 0.7984, 0.7202, 0.7959, 0.7299, 0.7935, 0.7202, 0.7984, 0.652, 0.7984, 0.6618, 0.7935, 0.6618, 0.7935, 0.652, 0.7984, 0.6812, 0.7984, 0.691, 0.7935, 0.691, 0.7935, 0.6812, 0.7935, 0.7007, 0.7935, 0.7104, 0.7886, 0.7104, 0.7886, 0.7007, 0.7935, 0.6326, 0.7935, 0.6423, 0.7886, 0.6423, 0.7886, 0.6326, 0.7935, 0.6618, 0.7935, 0.6715, 0.7886, 0.6715, 0.7886, 0.6618, 0.7935, 0.691, 0.7935, 0.7007, 0.7886, 0.7007, 0.7886, 0.691, 0.7911, 0.6228, 0.7935, 0.6326, 0.7886, 0.6326, 0.7935, 0.7202, 0.7911, 0.7299, 0.7886, 0.7202, 0.7935, 0.652, 0.7935, 0.6618, 0.7886, 0.6618, 0.7886, 0.652, 0.7935, 0.6812, 0.7935, 0.691, 0.7886, 0.691, 0.7886, 0.6812, 0.7935, 0.7104, 0.7935, 0.7202, 0.7886, 0.7202, 0.7886, 0.7104, 0.7935, 0.6423, 0.7935, 0.652, 0.7886, 0.652, 0.7886, 0.6423, 0.7935, 0.6715, 0.7935, 0.6812, 0.7886, 0.6812, 0.7886, 0.6715, 0.7886, 0.6618, 0.7886, 0.6715, 0.7838, 0.6715, 0.7838, 0.6618, 0.7886, 0.691, 0.7886, 0.7007, 0.7838, 0.7007, 0.7838, 0.691, 0.7862, 0.6228, 0.7886, 0.6326, 0.7838, 0.6326, 0.7886, 0.7202, 0.7862, 0.7299, 0.7838, 0.7202, 0.7886, 0.652, 0.7886, 0.6618, 0.7838, 0.6618, 0.7838, 0.652, 0.7886, 0.6812, 0.7886, 0.691, 0.7838, 0.691, 0.7838, 0.6812, 0.7886, 0.7104, 0.7886, 0.7202, 0.7838, 0.7202, 0.7838, 0.7104, 0.7886, 0.6423, 0.7886, 0.652, 0.7838, 0.652, 0.7838, 0.6423, 0.7886, 0.6715, 0.7886, 0.6812, 0.7838, 0.6812, 0.7838, 0.6715, 0.7886, 0.7007, 0.7886, 0.7104, 0.7838, 0.7104, 0.7838, 0.7007, 0.7886, 0.6326, 0.7886, 0.6423, 0.7838, 0.6423, 0.7838, 0.6326, 0.7838, 0.7202, 0.7813, 0.7299, 0.7789, 0.7202, 0.7838, 0.652, 0.7838, 0.6618, 0.7789, 0.6618, 0.7789, 0.652, 0.7838, 0.6812, 0.7838, 0.691, 0.7789, 0.691, 0.7789, 0.6812, 0.7838, 0.7104, 0.7838, 0.7202, 0.7789, 0.7202, 0.7789, 0.7104, 0.7838, 0.6423, 0.7838, 0.652, 0.7789, 0.652, 0.7789, 0.6423, 0.7838, 0.6715, 0.7838, 0.6812, 0.7789, 0.6812, 0.7789, 0.6715, 0.7838, 0.7007, 0.7838, 0.7104, 0.7789, 0.7104, 0.7789, 0.7007, 0.7838, 0.6326, 0.7838, 0.6423, 0.7789, 0.6423, 0.7789, 0.6326, 0.7838, 0.6618, 0.7838, 0.6715, 0.7789, 0.6715, 0.7789, 0.6618, 0.7838, 0.691, 0.7838, 0.7007, 0.7789, 0.7007, 0.7789, 0.691, 0.7813, 0.6228, 0.7838, 0.6326, 0.7789, 0.6326, 0.7789, 0.7104, 0.7789, 0.7202, 0.774, 0.7202, 0.774, 0.7104, 0.7789, 0.6423, 0.7789, 0.652, 0.774, 0.652, 0.774, 0.6423, 0.7789, 0.6715, 0.7789, 0.6812, 0.774, 0.6812, 0.774, 0.6715, 0.7789, 0.7007, 0.7789, 0.7104, 0.774, 0.7104, 0.774, 0.7007, 0.7789, 0.6326, 0.7789, 0.6423, 0.774, 0.6423, 0.774, 0.6326, 0.7789, 0.6618, 0.7789, 0.6715, 0.774, 0.6715, 0.774, 0.6618, 0.7789, 0.691, 0.7789, 0.7007, 0.774, 0.7007, 0.774, 0.691, 0.7765, 0.6228, 0.7789, 0.6326, 0.774, 0.6326, 0.7789, 0.7202, 0.7765, 0.7299, 0.774, 0.7202, 0.7789, 0.652, 0.7789, 0.6618, 0.774, 0.6618, 0.774, 0.652, 0.7789, 0.6812, 0.7789, 0.691, 0.774, 0.691, 0.774, 0.6812, 0.774, 0.6715, 0.774, 0.6812, 0.7692, 0.6812, 0.7692, 0.6715, 0.774, 0.7007, 0.774, 0.7104, 0.7692, 0.7104, 0.7692, 0.7007, 0.774, 0.6326, 0.774, 0.6423, 0.7692, 0.6423, 0.7692, 0.6326, 0.774, 0.6618, 0.774, 0.6715, 0.7692, 0.6715, 0.7692, 0.6618, 0.774, 0.691, 0.774, 0.7007, 0.7692, 0.7007, 0.7692, 0.691, 0.7716, 0.6228, 0.774, 0.6326, 0.7692, 0.6326, 0.774, 0.7202, 0.7716, 0.7299, 0.7692, 0.7202, 0.774, 0.652, 0.774, 0.6618, 0.7692, 0.6618, 0.7692, 0.652, 0.774, 0.6812, 0.774, 0.691, 0.7692, 0.691, 0.7692, 0.6812, 0.774, 0.7104, 0.774, 0.7202, 0.7692, 0.7202, 0.7692, 0.7104, 0.774, 0.6423, 0.774, 0.652, 0.7692, 0.652, 0.7692, 0.6423, 0.7692, 0.6618, 0.7692, 0.6715, 0.7643, 0.6715, 0.7643, 0.6618, 0.7692, 0.691, 0.7692, 0.7007, 0.7643, 0.7007, 0.7643, 0.691, 0.7667, 0.6228, 0.7692, 0.6326, 0.7643, 0.6326, 0.7692, 0.7202, 0.7667, 0.7299, 0.7643, 0.7202, 0.7692, 0.652, 0.7692, 0.6618, 0.7643, 0.6618, 0.7643, 0.652, 0.7692, 0.6812, 0.7692, 0.691, 0.7643, 0.691, 0.7643, 0.6812, 0.7692, 0.7104, 0.7692, 0.7202, 0.7643, 0.7202, 0.7643, 0.7104, 0.7692, 0.6423, 0.7692, 0.652, 0.7643, 0.652, 0.7643, 0.6423, 0.7692, 0.6715, 0.7692, 0.6812, 0.7643, 0.6812, 0.7643, 0.6715, 0.7692, 0.7007, 0.7692, 0.7104, 0.7643, 0.7104, 0.7643, 0.7007, 0.7692, 0.6326, 0.7692, 0.6423, 0.7643, 0.6423, 0.7643, 0.6326, 0.7619, 0.6228, 0.7643, 0.6326, 0.7594, 0.6326, 0.7643, 0.7202, 0.7619, 0.7299, 0.7594, 0.7202, 0.7643, 0.652, 0.7643, 0.6618, 0.7594, 0.6618, 0.7594, 0.652, 0.7643, 0.6812, 0.7643, 0.691, 0.7594, 0.691, 0.7594, 0.6812, 0.7643, 0.7104, 0.7643, 0.7202, 0.7594, 0.7202, 0.7594, 0.7104, 0.7643, 0.6423, 0.7643, 0.652, 0.7594, 0.652, 0.7594, 0.6423, 0.7643, 0.6715, 0.7643, 0.6812, 0.7594, 0.6812, 0.7594, 0.6715, 0.7643, 0.7007, 0.7643, 0.7104, 0.7594, 0.7104, 0.7594, 0.7007, 0.7643, 0.6326, 0.7643, 0.6423, 0.7594, 0.6423, 0.7594, 0.6326, 0.7643, 0.6618, 0.7643, 0.6715, 0.7594, 0.6715, 0.7594, 0.6618, 0.7643, 0.691, 0.7643, 0.7007, 0.7594, 0.7007, 0.7594, 0.691, 0.7594, 0.6812, 0.7594, 0.691, 0.7546, 0.691, 0.7546, 0.6812, 0.7594, 0.7104, 0.7594, 0.7202, 0.7546, 0.7202, 0.7546, 0.7104, 0.7594, 0.6423, 0.7594, 0.652, 0.7546, 0.652, 0.7546, 0.6423, 0.7594, 0.6715, 0.7594, 0.6812, 0.7546, 0.6812, 0.7546, 0.6715, 0.7594, 0.7007, 0.7594, 0.7104, 0.7546, 0.7104, 0.7546, 0.7007, 0.7594, 0.6326, 0.7594, 0.6423, 0.7546, 0.6423, 0.7546, 0.6326, 0.7594, 0.6618, 0.7594, 0.6715, 0.7546, 0.6715, 0.7546, 0.6618, 0.7594, 0.691, 0.7594, 0.7007, 0.7546, 0.7007, 0.7546, 0.691, 0.757, 0.6228, 0.7594, 0.6326, 0.7546, 0.6326, 0.7594, 0.7202, 0.757, 0.7299, 0.7546, 0.7202, 0.7594, 0.652, 0.7594, 0.6618, 0.7546, 0.6618, 0.7546, 0.652, 0.7546, 0.6715, 0.7546, 0.6812, 0.7497, 0.6812, 0.7497, 0.6715, 0.7546, 0.7007, 0.7546, 0.7104, 0.7497, 0.7104, 0.7497, 0.7007, 0.7546, 0.6326, 0.7546, 0.6423, 0.7497, 0.6423, 0.7497, 0.6326, 0.7546, 0.6618, 0.7546, 0.6715, 0.7497, 0.6715, 0.7497, 0.6618, 0.7546, 0.691, 0.7546, 0.7007, 0.7497, 0.7007, 0.7497, 0.691, 0.7521, 0.6228, 0.7546, 0.6326, 0.7497, 0.6326, 0.7546, 0.7202, 0.7521, 0.7299, 0.7497, 0.7202, 0.7546, 0.652, 0.7546, 0.6618, 0.7497, 0.6618, 0.7497, 0.652, 0.7546, 0.6812, 0.7546, 0.691, 0.7497, 0.691, 0.7497, 0.6812, 0.7546, 0.7104, 0.7546, 0.7202, 0.7497, 0.7202, 0.7497, 0.7104, 0.7546, 0.6423, 0.7546, 0.652, 0.7497, 0.652, 0.7497, 0.6423, 0.7497, 0.6326, 0.7497, 0.6423, 0.7448, 0.6423, 0.7448, 0.6326, 0.7497, 0.6618, 0.7497, 0.6715, 0.7448, 0.6715, 0.7448, 0.6618, 0.7497, 0.691, 0.7497, 0.7007, 0.7448, 0.7007, 0.7448, 0.691, 0.7473, 0.6228, 0.7497, 0.6326, 0.7448, 0.6326, 0.7497, 0.7202, 0.7473, 0.7299, 0.7448, 0.7202, 0.7497, 0.652, 0.7497, 0.6618, 0.7448, 0.6618, 0.7448, 0.652, 0.7497, 0.6812, 0.7497, 0.691, 0.7448, 0.691, 0.7448, 0.6812, 0.7497, 0.7104, 0.7497, 0.7202, 0.7448, 0.7202, 0.7448, 0.7104, 0.7497, 0.6423, 0.7497, 0.652, 0.7448, 0.652, 0.7448, 0.6423, 0.7497, 0.6715, 0.7497, 0.6812, 0.7448, 0.6812, 0.7448, 0.6715, 0.7497, 0.7007, 0.7497, 0.7104, 0.7448, 0.7104, 0.7448, 0.7007, 0.7448, 0.691, 0.7448, 0.7007, 0.74, 0.7007, 0.74, 0.691, 0.7424, 0.6228, 0.7448, 0.6326, 0.74, 0.6326, 0.7448, 0.7202, 0.7424, 0.7299, 0.74, 0.7202, 0.7448, 0.652, 0.7448, 0.6618, 0.74, 0.6618, 0.74, 0.652, 0.7448, 0.6812, 0.7448, 0.691, 0.74, 0.691, 0.74, 0.6812, 0.7448, 0.7104, 0.7448, 0.7202, 0.74, 0.7202, 0.74, 0.7104, 0.7448, 0.6423, 0.7448, 0.652, 0.74, 0.652, 0.74, 0.6423, 0.7448, 0.6715, 0.7448, 0.6812, 0.74, 0.6812, 0.74, 0.6715, 0.7448, 0.7007, 0.7448, 0.7104, 0.74, 0.7104, 0.74, 0.7007, 0.7448, 0.6326, 0.7448, 0.6423, 0.74, 0.6423, 0.74, 0.6326, 0.7448, 0.6618, 0.7448, 0.6715, 0.74, 0.6715, 0.74, 0.6618, 0.74, 0.6812, 0.74, 0.691, 0.7351, 0.691, 0.7351, 0.6812, 0.74, 0.7104, 0.74, 0.7202, 0.7351, 0.7202, 0.7351, 0.7104, 0.74, 0.6423, 0.74, 0.652, 0.7351, 0.652, 0.7351, 0.6423, 0.74, 0.6715, 0.74, 0.6812, 0.7351, 0.6812, 0.7351, 0.6715, 0.74, 0.7007, 0.74, 0.7104, 0.7351, 0.7104, 0.7351, 0.7007, 0.74, 0.6326, 0.74, 0.6423, 0.7351, 0.6423, 0.7351, 0.6326, 0.74, 0.6618, 0.74, 0.6715, 0.7351, 0.6715, 0.7351, 0.6618, 0.74, 0.691, 0.74, 0.7007, 0.7351, 0.7007, 0.7351, 0.691, 0.7375, 0.6228, 0.74, 0.6326, 0.7351, 0.6326, 0.74, 0.7202, 0.7375, 0.7299, 0.7351, 0.7202, 0.74, 0.652, 0.74, 0.6618, 0.7351, 0.6618, 0.7351, 0.652, 0.8421, 0.6423, 0.8421, 0.652, 0.8373, 0.652, 0.8373, 0.6423, 0.8421, 0.6715, 0.8421, 0.6812, 0.8373, 0.6812, 0.8373, 0.6715, 0.8421, 0.7007, 0.8421, 0.7104, 0.8373, 0.7104, 0.8373, 0.7007, 0.8421, 0.6326, 0.8421, 0.6423, 0.8373, 0.6423, 0.8373, 0.6326, 0.8421, 0.6618, 0.8421, 0.6715, 0.8373, 0.6715, 0.8373, 0.6618, 0.8421, 0.691, 0.8421, 0.7007, 0.8373, 0.7007, 0.8373, 0.691, 0.8397, 0.6228, 0.8421, 0.6326, 0.8373, 0.6326, 0.8421, 0.7202, 0.8397, 0.7299, 0.8373, 0.7202, 0.8421, 0.652, 0.8421, 0.6618, 0.8373, 0.6618, 0.8373, 0.652, 0.8421, 0.6812, 0.8421, 0.691, 0.8373, 0.691, 0.8373, 0.6812, 0.8421, 0.7104, 0.8421, 0.7202, 0.8373, 0.7202, 0.8373, 0.7104, 0.8373, 0.7007, 0.8373, 0.7104, 0.8324, 0.7104, 0.8324, 0.7007, 0.8373, 0.6326, 0.8373, 0.6423, 0.8324, 0.6423, 0.8324, 0.6326, 0.8373, 0.6618, 0.8373, 0.6715, 0.8324, 0.6715, 0.8324, 0.6618, 0.8373, 0.691, 0.8373, 0.7007, 0.8324, 0.7007, 0.8324, 0.691, 0.8348, 0.6228, 0.8373, 0.6326, 0.8324, 0.6326, 0.8373, 0.7202, 0.8348, 0.7299, 0.8324, 0.7202, 0.8373, 0.652, 0.8373, 0.6618, 0.8324, 0.6618, 0.8324, 0.652, 0.8373, 0.6812, 0.8373, 0.691, 0.8324, 0.691, 0.8324, 0.6812, 0.8373, 0.7104, 0.8373, 0.7202, 0.8324, 0.7202, 0.8324, 0.7104, 0.8373, 0.6423, 0.8373, 0.652, 0.8324, 0.652, 0.8324, 0.6423, 0.8373, 0.6715, 0.8373, 0.6812, 0.8324, 0.6812, 0.8324, 0.6715, 0.8324, 0.691, 0.8324, 0.7007, 0.8275, 0.7007, 0.8275, 0.691, 0.83, 0.6228, 0.8324, 0.6326, 0.8275, 0.6326, 0.8324, 0.7202, 0.83, 0.7299, 0.8275, 0.7202, 0.8324, 0.652, 0.8324, 0.6618, 0.8275, 0.6618, 0.8275, 0.652, 0.8324, 0.6812, 0.8324, 0.691, 0.8275, 0.691, 0.8275, 0.6812, 0.8324, 0.7104, 0.8324, 0.7202, 0.8275, 0.7202, 0.8275, 0.7104, 0.8324, 0.6423, 0.8324, 0.652, 0.8275, 0.652, 0.8275, 0.6423, 0.8324, 0.6715, 0.8324, 0.6812, 0.8275, 0.6812, 0.8275, 0.6715, 0.8324, 0.7007, 0.8324, 0.7104, 0.8275, 0.7104, 0.8275, 0.7007, 0.8324, 0.6326, 0.8324, 0.6423, 0.8275, 0.6423, 0.8275, 0.6326, 0.8324, 0.6618, 0.8324, 0.6715, 0.8275, 0.6715, 0.8275, 0.6618, 0.8275, 0.652, 0.8275, 0.6618, 0.8227, 0.6618, 0.8227, 0.652, 0.8275, 0.6812, 0.8275, 0.691, 0.8227, 0.691, 0.8227, 0.6812, 0.8275, 0.7104, 0.8275, 0.7202, 0.8227, 0.7202, 0.8227, 0.7104, 0.8275, 0.6423, 0.8275, 0.652, 0.8227, 0.652, 0.8227, 0.6423, 0.8275, 0.6715, 0.8275, 0.6812, 0.8227, 0.6812, 0.8227, 0.6715, 0.8275, 0.7007, 0.8275, 0.7104, 0.8227, 0.7104, 0.8227, 0.7007, 0.8275, 0.6326, 0.8275, 0.6423, 0.8227, 0.6423, 0.8227, 0.6326, 0.8275, 0.6618, 0.8275, 0.6715, 0.8227, 0.6715, 0.8227, 0.6618, 0.8275, 0.691, 0.8275, 0.7007, 0.8227, 0.7007, 0.8227, 0.691, 0.8251, 0.6228, 0.8275, 0.6326, 0.8227, 0.6326, 0.8275, 0.7202, 0.8251, 0.7299, 0.8227, 0.7202, 0.8227, 0.7104, 0.8227, 0.7202, 0.8178, 0.7202, 0.8178, 0.7104, 0.8227, 0.6423, 0.8227, 0.652, 0.8178, 0.652, 0.8178, 0.6423, 0.8227, 0.6715, 0.8227, 0.6812, 0.8178, 0.6812, 0.8178, 0.6715, 0.8227, 0.7007, 0.8227, 0.7104, 0.8178, 0.7104, 0.8178, 0.7007, 0.8227, 0.6326, 0.8227, 0.6423, 0.8178, 0.6423, 0.8178, 0.6326, 0.8227, 0.6618, 0.8227, 0.6715, 0.8178, 0.6715, 0.8178, 0.6618, 0.8227, 0.691, 0.8227, 0.7007, 0.8178, 0.7007, 0.8178, 0.691, 0.8202, 0.6228, 0.8227, 0.6326, 0.8178, 0.6326, 0.8227, 0.7202, 0.8202, 0.7299, 0.8178, 0.7202, 0.8227, 0.652, 0.8227, 0.6618, 0.8178, 0.6618, 0.8178, 0.652, 0.8227, 0.6812, 0.8227, 0.691, 0.8178, 0.691, 0.8178, 0.6812, 0.8178, 0.7007, 0.8178, 0.7104, 0.8129, 0.7104, 0.8129, 0.7007, 0.8178, 0.6326, 0.8178, 0.6423, 0.8129, 0.6423, 0.8129, 0.6326, 0.8178, 0.6618, 0.8178, 0.6715, 0.8129, 0.6715, 0.8129, 0.6618, 0.8178, 0.691, 0.8178, 0.7007, 0.8129, 0.7007, 0.8129, 0.691, 0.8154, 0.6228, 0.8178, 0.6326, 0.8129, 0.6326, 0.8178, 0.7202, 0.8154, 0.7299, 0.8129, 0.7202, 0.8178, 0.652, 0.8178, 0.6618, 0.8129, 0.6618, 0.8129, 0.652, 0.8178, 0.6812, 0.8178, 0.691, 0.8129, 0.691, 0.8129, 0.6812, 0.8178, 0.7104, 0.8178, 0.7202, 0.8129, 0.7202, 0.8129, 0.7104, 0.8178, 0.6423, 0.8178, 0.652, 0.8129, 0.652, 0.8129, 0.6423, 0.8178, 0.6715, 0.8178, 0.6812, 0.8129, 0.6812, 0.8129, 0.6715, 0.8322, 0.07239, 0.8322, 0.1196, 0.8236, 0.1196, 0.8236, 0.07239, 0.8236, 0.07239, 0.8236, 0.1196, 0.8151, 0.1196, 0.8151, 0.07239, 0.8151, 0.07239, 0.8151, 0.1196, 0.8065, 0.1196, 0.8065, 0.07239, 0.8065, 0.07239, 0.8065, 0.1196, 0.7979, 0.1196, 0.7979, 0.07239, 0.7979, 0.07239, 0.7979, 0.1196, 0.7893, 0.1196, 0.7893, 0.07239, 0.7893, 0.07239, 0.7893, 0.1196, 0.7807, 0.1196, 0.7807, 0.07239, 0.7807, 0.07239, 0.7807, 0.1196, 0.7721, 0.1196, 0.7721, 0.07239, 0.7721, 0.07239, 0.7721, 0.1196, 0.7636, 0.1196, 0.7636, 0.07239, 0.7636, 0.07239, 0.7636, 0.1196, 0.755, 0.1196, 0.755, 0.07239, 0.7737, 0.06785, 0.7614, 0.07145, 0.7492, 0.06785, 0.7408, 0.0582, 0.739, 0.04556, 0.7443, 0.03395, 0.755, 0.02705, 0.7678, 0.02705, 0.7785, 0.03395, 0.7838, 0.04556, 0.782, 0.0582, 0.755, 0.07239, 0.755, 0.1196, 0.7464, 0.1196, 0.7464, 0.07239, 0.7464, 0.07239, 0.7464, 0.1196, 0.7378, 0.1196, 0.7378, 0.07239, 0.8086, 0.07145, 0.8209, 0.06785, 0.8292, 0.0582, 0.831, 0.04556, 0.8257, 0.03395, 0.815, 0.02705, 0.8022, 0.02705, 0.7915, 0.03395, 0.7862, 0.04556, 0.788, 0.0582, 0.7964, 0.06785, 0.4707, 0.7941, 0.4455, 0.7941, 0.4455, 0.7941, 0.4707, 0.7941, 0.4959, 0.7941, 0.4707, 0.7941, 0.4707, 0.7941, 0.4959, 0.7941, 0.4959, 0.6178, 0.4707, 0.6178, 0.4707, 0.7941, 0.4959, 0.7941, 0.2944, 0.6178, 0.3196, 0.6178, 0.3196, 0.6178, 0.2944, 0.6178, 0.1685, 0.6178, 0.1685, 0.7941, 0.1433, 0.7941, 0.1433, 0.6178, 0.4707, 0.6178, 0.4455, 0.6178, 0.4455, 0.7941, 0.4707, 0.7941, 0.37, 0.6178, 0.3952, 0.6178, 0.3952, 0.6178, 0.37, 0.6178, 0.1937, 0.6178, 0.1937, 0.7941, 0.1685, 0.7941, 0.1685, 0.6178, 0.4455, 0.6178, 0.4204, 0.6178, 0.4204, 0.7941, 0.4455, 0.7941, 0.1685, 0.6178, 0.1937, 0.6178, 0.1937, 0.6178, 0.1685, 0.6178, 0.2189, 0.6178, 0.2189, 0.7941, 0.1937, 0.7941, 0.1937, 0.6178, 0.4204, 0.6178, 0.3952, 0.6178, 0.3952, 0.7941, 0.4204, 0.7941, 0.3448, 0.7941, 0.3196, 0.7941, 0.3196, 0.7941, 0.3448, 0.7941, 0.2441, 0.6178, 0.2441, 0.7941, 0.2189, 0.7941, 0.2189, 0.6178, 0.3952, 0.6178, 0.37, 0.6178, 0.37, 0.7941, 0.3952, 0.7941, 0.4455, 0.6178, 0.4707, 0.6178, 0.4707, 0.6178, 0.4455, 0.6178, 0.2692, 0.6178, 0.2692, 0.7941, 0.2441, 0.7941, 0.2441, 0.6178, 0.37, 0.6178, 0.3448, 0.6178, 0.3448, 0.7941, 0.37, 0.7941, 0.2441, 0.6178, 0.2692, 0.6178, 0.2692, 0.6178, 0.2441, 0.6178, 0.2944, 0.6178, 0.2944, 0.7941, 0.2692, 0.7941, 0.2692, 0.6178, 0.3448, 0.6178, 0.3196, 0.6178, 0.3196, 0.7941, 0.3448, 0.7941, 0.4204, 0.7941, 0.3952, 0.7941, 0.3952, 0.7941, 0.4204, 0.7941, 0.3196, 0.6178, 0.3196, 0.7941, 0.2944, 0.7941, 0.2944, 0.6178, 0.3196, 0.6178, 0.2944, 0.6178, 0.2944, 0.7941, 0.3196, 0.7941, 0.2189, 0.7941, 0.1937, 0.7941, 0.1937, 0.7941, 0.2189, 0.7941, 0.3448, 0.6178, 0.3448, 0.7941, 0.3196, 0.7941, 0.3196, 0.6178, 0.2944, 0.6178, 0.2692, 0.6178, 0.2692, 0.7941, 0.2944, 0.7941, 0.3196, 0.6178, 0.3448, 0.6178, 0.3448, 0.6178, 0.3196, 0.6178, 0.37, 0.6178, 0.37, 0.7941, 0.3448, 0.7941, 0.3448, 0.6178, 0.2692, 0.6178, 0.2441, 0.6178, 0.2441, 0.7941, 0.2692, 0.7941, 0.2944, 0.7941, 0.2692, 0.7941, 0.2692, 0.7941, 0.2944, 0.7941, 0.3952, 0.6178, 0.3952, 0.7941, 0.37, 0.7941, 0.37, 0.6178, 0.2441, 0.6178, 0.2189, 0.6178, 0.2189, 0.7941, 0.2441, 0.7941, 0.3952, 0.6178, 0.4204, 0.6178, 0.4204, 0.6178, 0.3952, 0.6178, 0.4204, 0.6178, 0.4204, 0.7941, 0.3952, 0.7941, 0.3952, 0.6178, 0.2189, 0.6178, 0.1937, 0.6178, 0.1937, 0.7941, 0.2189, 0.7941, 0.4707, 0.6178, 0.4707, 0.7941, 0.4455, 0.7941, 0.4455, 0.6178, 0.4455, 0.6178, 0.4455, 0.7941, 0.4204, 0.7941, 0.4204, 0.6178, 0.1937, 0.6178, 0.1685, 0.6178, 0.1685, 0.7941, 0.1937, 0.7941, 0.2692, 0.7941, 0.2441, 0.7941, 0.2441, 0.7941, 0.2692, 0.7941, 0.1937, 0.6178, 0.2189, 0.6178, 0.2189, 0.6178, 0.1937, 0.6178, 0.1685, 0.6178, 0.1433, 0.6178, 0.1433, 0.7941, 0.1685, 0.7941, 0.4959, 0.6178, 0.4959, 0.7941, 0.4707, 0.7941, 0.4707, 0.6178, 0.1937, 0.7941, 0.1685, 0.7941, 0.1685, 0.7941, 0.1937, 0.7941, 0.3952, 0.7941, 0.37, 0.7941, 0.37, 0.7941, 0.3952, 0.7941, 0.2189, 0.6178, 0.2441, 0.6178, 0.2441, 0.6178, 0.2189, 0.6178, 0.4204, 0.6178, 0.4455, 0.6178, 0.4455, 0.6178, 0.4204, 0.6178, 0.3196, 0.7941, 0.2944, 0.7941, 0.2944, 0.7941, 0.3196, 0.7941, 0.1433, 0.6178, 0.1685, 0.6178, 0.1685, 0.6178, 0.1433, 0.6178, 0.1685, 0.7941, 0.1433, 0.7941, 0.1433, 0.7941, 0.1685, 0.7941, 0.4707, 0.6178, 0.4959, 0.6178, 0.4959, 0.6178, 0.4707, 0.6178, 0.3448, 0.6178, 0.37, 0.6178, 0.37, 0.6178, 0.3448, 0.6178, 0.2441, 0.7941, 0.2189, 0.7941, 0.2189, 0.7941, 0.2441, 0.7941, 0.4455, 0.7941, 0.4204, 0.7941, 0.4204, 0.7941, 0.4455, 0.7941, 0.2692, 0.6178, 0.2944, 0.6178, 0.2944, 0.6178, 0.2692, 0.6178, 0.37, 0.7941, 0.3448, 0.7941, 0.3448, 0.7941, 0.37, 0.7941, 0.8191, 0.2602, 0.8191, 0.2871, 0.8131, 0.2871, 0.8131, 0.2602, 0.8131, 0.2602, 0.8131, 0.2871, 0.8071, 0.2871, 0.8071, 0.2602, 0.8071, 0.2602, 0.8071, 0.2871, 0.8012, 0.2871, 0.8012, 0.2602, 0.8012, 0.2602, 0.8012, 0.2871, 0.7952, 0.2871, 0.7952, 0.2602, 0.7952, 0.2602, 0.7952, 0.2871, 0.7892, 0.2871, 0.7892, 0.2602, 0.7892, 0.2602, 0.7892, 0.2871, 0.7833, 0.2871, 0.7833, 0.2602, 0.7833, 0.2602, 0.7833, 0.2871, 0.7773, 0.2871, 0.7773, 0.2602, 0.7871, 0.2567, 0.7788, 0.2597, 0.7705, 0.2567, 0.7661, 0.2491, 0.7676, 0.2404, 0.7744, 0.2347, 0.7832, 0.2347, 0.79, 0.2404, 0.7915, 0.2491, 0.7773, 0.2602, 0.7773, 0.2871, 0.7713, 0.2871, 0.7713, 0.2602, 0.7713, 0.2602, 0.7713, 0.2871, 0.7654, 0.2871, 0.7654, 0.2602, 0.8057, 0.2597, 0.8139, 0.2567, 0.8184, 0.2491, 0.8168, 0.2404, 0.8101, 0.2347, 0.8012, 0.2347, 0.7945, 0.2404, 0.793, 0.2491, 0.7974, 0.2567, 0.9038, 0.8638, 0.9038, 0.9537, 0.8738, 0.9537, 0.8738, 0.8638, 0.8738, 0.8638, 0.8738, 0.9537, 0.8438, 0.9537, 0.8438, 0.8638, 0.8438, 0.8638, 0.8438, 0.9537, 0.8139, 0.9537, 0.8139, 0.8638, 0.8139, 0.8638, 0.8139, 0.9537, 0.7839, 0.9537, 0.7839, 0.8638, 0.7839, 0.8638, 0.7839, 0.9537, 0.7539, 0.9537, 0.7539, 0.8638, 0.7539, 0.8638, 0.7539, 0.9537, 0.724, 0.9537, 0.724, 0.8638, 0.9038, 0.8638, 0.9038, 0.9537, 0.8738, 0.9537, 0.8738, 0.8638, 0.8738, 0.8638, 0.8738, 0.9537, 0.8438, 0.9537, 0.8438, 0.8638, 0.8438, 0.8638, 0.8438, 0.9537, 0.8139, 0.9537, 0.8139, 0.8638, 0.8139, 0.8638, 0.8139, 0.9537, 0.7839, 0.9537, 0.7839, 0.8638, 0.7839, 0.8638, 0.7839, 0.9537, 0.7539, 0.9537, 0.7539, 0.8638, 0.7539, 0.8638, 0.7539, 0.9537, 0.724, 0.9537, 0.724, 0.8638, 0.9038, 0.8638, 0.9038, 0.9537, 0.8738, 0.9537, 0.8738, 0.8638, 0.8738, 0.8638, 0.8738, 0.9537, 0.8438, 0.9537, 0.8438, 0.8638, 0.8438, 0.8638, 0.8438, 0.9537, 0.8139, 0.9537, 0.8139, 0.8638, 0.8139, 0.8638, 0.8139, 0.9537, 0.7839, 0.9537, 0.7839, 0.8638, 0.7839, 0.8638, 0.7839, 0.9537, 0.7539, 0.9537, 0.7539, 0.8638, 0.7539, 0.8638, 0.7539, 0.9537, 0.724, 0.9537, 0.724, 0.8638, 0.9038, 0.8638, 0.9038, 0.9537, 0.8738, 0.9537, 0.8738, 0.8638, 0.8738, 0.8638, 0.8738, 0.9537, 0.8438, 0.9537, 0.8438, 0.8638, 0.8438, 0.8638, 0.8438, 0.9537, 0.8139, 0.9537, 0.8139, 0.8638, 0.8139, 0.8638, 0.8139, 0.9537, 0.7839, 0.9537, 0.7839, 0.8638, 0.7839, 0.8638, 0.7839, 0.9537, 0.7539, 0.9537, 0.7539, 0.8638, 0.7539, 0.8638, 0.7539, 0.9537, 0.724, 0.9537, 0.724, 0.8638, 0.9038, 0.8638, 0.9038, 0.9537, 0.8738, 0.9537, 0.8738, 0.8638, 0.8738, 0.8638, 0.8738, 0.9537, 0.8438, 0.9537, 0.8438, 0.8638, 0.8438, 0.8638, 0.8438, 0.9537, 0.8139, 0.9537, 0.8139, 0.8638, 0.8139, 0.8638, 0.8139, 0.9537, 0.7839, 0.9537, 0.7839, 0.8638, 0.7839, 0.8638, 0.7839, 0.9537, 0.7539, 0.9537, 0.7539, 0.8638, 0.7539, 0.8638, 0.7539, 0.9537, 0.724, 0.9537, 0.724, 0.8638, 0.7464, 0.8638, 0.7464, 0.9537, 0.7539, 0.9537, 0.7539, 0.8638, 0.7764, 0.8638, 0.7764, 0.9537, 0.7839, 0.9537, 0.7839, 0.8638, 0.8064, 0.8638, 0.8064, 0.9537, 0.8139, 0.9537, 0.8139, 0.8638, 0.8363, 0.8638, 0.8363, 0.9537, 0.8438, 0.9537, 0.8438, 0.8638, 0.8663, 0.8638, 0.8663, 0.9537, 0.8738, 0.9537, 0.8738, 0.8638, 0.8963, 0.8638, 0.8963, 0.9537, 0.9038, 0.9537, 0.9038, 0.8638, 0.8588, 0.8638, 0.8588, 0.9537, 0.8663, 0.9537, 0.8663, 0.8638, 0.8513, 0.9537, 0.8588, 0.9537, 0.8588, 0.8638, 0.8513, 0.8638, 0.8438, 0.9537, 0.8513, 0.9537, 0.8513, 0.8638, 0.8438, 0.8638, 0.8289, 0.8638, 0.8289, 0.9537, 0.8363, 0.9537, 0.8363, 0.8638, 0.8214, 0.9537, 0.8289, 0.9537, 0.8289, 0.8638, 0.8214, 0.8638, 0.8139, 0.9537, 0.8214, 0.9537, 0.8214, 0.8638, 0.8139, 0.8638, 0.7989, 0.8638, 0.7989, 0.9537, 0.8064, 0.9537, 0.8064, 0.8638, 0.7914, 0.9537, 0.7989, 0.9537, 0.7989, 0.8638, 0.7914, 0.8638, 0.7839, 0.9537, 0.7914, 0.9537, 0.7914, 0.8638, 0.7839, 0.8638, 0.7689, 0.8638, 0.7689, 0.9537, 0.7764, 0.9537, 0.7764, 0.8638, 0.7614, 0.9537, 0.7689, 0.9537, 0.7689, 0.8638, 0.7614, 0.8638, 0.7539, 0.9537, 0.7614, 0.9537, 0.7614, 0.8638, 0.7539, 0.8638, 0.739, 0.8638, 0.739, 0.9537, 0.7464, 0.9537, 0.7464, 0.8638, 0.7315, 0.9537, 0.739, 0.9537, 0.739, 0.8638, 0.7315, 0.8638, 0.724, 0.9537, 0.7315, 0.9537, 0.7315, 0.8638, 0.724, 0.8638, 0.8888, 0.8638, 0.8888, 0.9537, 0.8963, 0.9537, 0.8963, 0.8638, 0.8813, 0.9537, 0.8888, 0.9537, 0.8888, 0.8638, 0.8813, 0.8638, 0.8738, 0.9537, 0.8813, 0.9537, 0.8813, 0.8638, 0.8738, 0.8638, 0.8513, 0.9537, 0.8513, 0.8638, 0.8438, 0.8638, 0.8438, 0.9537, 0.8214, 0.9537, 0.8214, 0.8638, 0.8139, 0.8638, 0.8139, 0.9537, 0.7914, 0.9537, 0.7914, 0.8638, 0.7839, 0.8638, 0.7839, 0.9537, 0.7614, 0.9537, 0.7614, 0.8638, 0.7539, 0.8638, 0.7539, 0.9537, 0.7315, 0.9537, 0.7315, 0.8638, 0.724, 0.8638, 0.724, 0.9537, 0.8813, 0.9537, 0.8813, 0.8638, 0.8738, 0.8638, 0.8738, 0.9537, 0.739, 0.9537, 0.739, 0.8638, 0.7315, 0.8638, 0.7315, 0.9537, 0.7464, 0.8638, 0.739, 0.8638, 0.739, 0.9537, 0.7464, 0.9537, 0.7539, 0.8638, 0.7464, 0.8638, 0.7464, 0.9537, 0.7539, 0.9537, 0.7689, 0.9537, 0.7689, 0.8638, 0.7614, 0.8638, 0.7614, 0.9537, 0.7764, 0.8638, 0.7689, 0.8638, 0.7689, 0.9537, 0.7764, 0.9537, 0.7839, 0.8638, 0.7764, 0.8638, 0.7764, 0.9537, 0.7839, 0.9537, 0.7989, 0.9537, 0.7989, 0.8638, 0.7914, 0.8638, 0.7914, 0.9537, 0.8064, 0.8638, 0.7989, 0.8638, 0.7989, 0.9537, 0.8064, 0.9537, 0.8139, 0.8638, 0.8064, 0.8638, 0.8064, 0.9537, 0.8139, 0.9537, 0.8289, 0.9537, 0.8289, 0.8638, 0.8214, 0.8638, 0.8214, 0.9537, 0.8363, 0.8638, 0.8289, 0.8638, 0.8289, 0.9537, 0.8363, 0.9537, 0.8438, 0.8638, 0.8363, 0.8638, 0.8363, 0.9537, 0.8438, 0.9537, 0.8588, 0.9537, 0.8588, 0.8638, 0.8513, 0.8638, 0.8513, 0.9537, 0.8663, 0.8638, 0.8588, 0.8638, 0.8588, 0.9537, 0.8663, 0.9537, 0.8738, 0.8638, 0.8663, 0.8638, 0.8663, 0.9537, 0.8738, 0.9537, 0.8888, 0.9537, 0.8888, 0.8638, 0.8813, 0.8638, 0.8813, 0.9537, 0.8963, 0.8638, 0.8888, 0.8638, 0.8888, 0.9537, 0.8963, 0.9537, 0.9038, 0.8638, 0.8963, 0.8638, 0.8963, 0.9537, 0.9038, 0.9537, 0.8513, 0.9537, 0.7764, 0.9537, 0.7839, 0.9537, 0.8438, 0.9537, 0.8214, 0.9537, 0.8064, 0.9537, 0.8139, 0.9537, 0.8139, 0.9537, 0.7914, 0.9537, 0.8363, 0.9537, 0.8438, 0.9537, 0.7839, 0.9537, 0.7614, 0.9537, 0.8663, 0.9537, 0.8738, 0.9537, 0.7539, 0.9537, 0.7315, 0.9537, 0.8963, 0.9537, 0.9038, 0.9537, 0.724, 0.9537, 0.8813, 0.9537, 0.7464, 0.9537, 0.7539, 0.9537, 0.8738, 0.9537, 0.739, 0.9537, 0.8888, 0.9537, 0.8963, 0.9537, 0.7315, 0.9537, 0.8813, 0.9537, 0.8888, 0.9537, 0.739, 0.9537, 0.7464, 0.9537, 0.8738, 0.9537, 0.8813, 0.9537, 0.7464, 0.9537, 0.7539, 0.9537, 0.7689, 0.9537, 0.8588, 0.9537, 0.8663, 0.9537, 0.7614, 0.9537, 0.8513, 0.9537, 0.8588, 0.9537, 0.7689, 0.9537, 0.7764, 0.9537, 0.8438, 0.9537, 0.8513, 0.9537, 0.7764, 0.9537, 0.7839, 0.9537, 0.7989, 0.9537, 0.8289, 0.9537, 0.8363, 0.9537, 0.7914, 0.9537, 0.8214, 0.9537, 0.8289, 0.9537, 0.7989, 0.9537, 0.8064, 0.9537, 0.8139, 0.9537, 0.8214, 0.9537, 0.8064, 0.9537, 0.8139, 0.9537, 0.8289, 0.9537, 0.7989, 0.9537, 0.8064, 0.9537, 0.8214, 0.9537, 0.7914, 0.9537, 0.7989, 0.9537, 0.8289, 0.9537, 0.8363, 0.9537, 0.7839, 0.9537, 0.7914, 0.9537, 0.8363, 0.9537, 0.8438, 0.9537, 0.8588, 0.9537, 0.7689, 0.9537, 0.7764, 0.9537, 0.8513, 0.9537, 0.7614, 0.9537, 0.7689, 0.9537, 0.8588, 0.9537, 0.8663, 0.9537, 0.7539, 0.9537, 0.7614, 0.9537, 0.8663, 0.9537, 0.8738, 0.9537, 0.8888, 0.9537, 0.739, 0.9537, 0.7464, 0.9537, 0.8813, 0.9537, 0.7315, 0.9537, 0.739, 0.9537, 0.8888, 0.9537, 0.8963, 0.9537, 0.724, 0.9537, 0.7315, 0.9537, 0.8963, 0.9537, 0.9038, 0.9537, 0.7464, 0.8638, 0.8813, 0.8638, 0.8738, 0.8638, 0.7539, 0.8638, 0.7764, 0.8638, 0.8513, 0.8638, 0.8438, 0.8638, 0.7839, 0.8638, 0.8064, 0.8638, 0.8214, 0.8638, 0.8139, 0.8638, 0.8139, 0.8638, 0.8363, 0.8638, 0.7914, 0.8638, 0.7839, 0.8638, 0.8438, 0.8638, 0.8663, 0.8638, 0.7614, 0.8638, 0.7539, 0.8638, 0.8738, 0.8638, 0.8963, 0.8638, 0.7315, 0.8638, 0.724, 0.8638, 0.9038, 0.8638, 0.8588, 0.8638, 0.7689, 0.8638, 0.7614, 0.8638, 0.8663, 0.8638, 0.7764, 0.8638, 0.7689, 0.8638, 0.8588, 0.8638, 0.8513, 0.8638, 0.7839, 0.8638, 0.7764, 0.8638, 0.8513, 0.8638, 0.8438, 0.8638, 0.8289, 0.8638, 0.7989, 0.8638, 0.7914, 0.8638, 0.8363, 0.8638, 0.8064, 0.8638, 0.7989, 0.8638, 0.8289, 0.8638, 0.8214, 0.8638, 0.8139, 0.8638, 0.8064, 0.8638, 0.8214, 0.8638, 0.8139, 0.8638, 0.7989, 0.8638, 0.8289, 0.8638, 0.8214, 0.8638, 0.8064, 0.8638, 0.8363, 0.8638, 0.8289, 0.8638, 0.7989, 0.8638, 0.7914, 0.8638, 0.8438, 0.8638, 0.8363, 0.8638, 0.7914, 0.8638, 0.7839, 0.8638, 0.7689, 0.8638, 0.8588, 0.8638, 0.8513, 0.8638, 0.7764, 0.8638, 0.8663, 0.8638, 0.8588, 0.8638, 0.7689, 0.8638, 0.7614, 0.8638, 0.8738, 0.8638, 0.8663, 0.8638, 0.7614, 0.8638, 0.7539, 0.8638, 0.739, 0.8638, 0.8888, 0.8638, 0.8813, 0.8638, 0.7464, 0.8638, 0.8963, 0.8638, 0.8888, 0.8638, 0.739, 0.8638, 0.7315, 0.8638, 0.9038, 0.8638, 0.8963, 0.8638, 0.7315, 0.8638, 0.724, 0.8638, 0.8888, 0.8638, 0.739, 0.8638, 0.7315, 0.8638, 0.8963, 0.8638, 0.7464, 0.8638, 0.739, 0.8638, 0.8888, 0.8638, 0.8813, 0.8638, 0.7539, 0.8638, 0.7464, 0.8638, 0.8813, 0.8638, 0.8738, 0.8638])
me_cylinder.materials.append(mat_smalllampmaterial)
me_cylinder.use_remesh_preserve_volume = False
me_cylinder.use_remesh_preserve_attributes = False
me_cylinder.use_mirror_vertex_groups = False
me_cylinder.update()

# ---- objects
ob_smalllamp = bpy.data.objects.new('SmallLamp', me_cylinder)

# ---- transforms, parenting, visibility, modifiers, constraints
ob_smalllamp.location = (0.0, 0.0, 0.0)
ob_smalllamp.lineart.crease_threshold = 0.0
_m = ob_smalllamp.modifiers.new('Decimate.001', 'DECIMATE')
_m.decimate_type = 'DISSOLVE'
_m = ob_smalllamp.modifiers.new('Triangulate', 'TRIANGULATE')
_m.quad_method = 'BEAUTY'
_m = ob_smalllamp.modifiers.new('Auto Smooth', 'NODES')
_m.node_group = ng_auto_smooth
_gi = [s.identifier for s in ng_auto_smooth.interface.items_tree if s.item_type == 'SOCKET' and s.in_out == 'INPUT']
_m[_gi[1]] = 1.571  # Angle

# ---- collection membership
col_collection.objects.link(ob_smalllamp)

# ---- scene / render settings (as saved in the file)
scene.frame_start = 1; scene.frame_end = 250; scene.frame_set(1)
scene.render.engine = 'BLENDER_EEVEE_NEXT'
scene.cycles.use_denoising = False
scene.cycles.samples = 128
scene.cycles.sampling_pattern = 'TABULATED_SOBOL'
scene.cycles.use_adaptive_sampling = False
scene.cycles.use_light_tree = False
scene.view_settings.view_transform = 'Filmic'
bpy.context.view_layer.update()

# ---- added for rendering (the .blend has no active camera and no usable light): camera, sun
cam_auto = bpy.data.cameras.new('AutoCamera')
cam_auto.lens = 50.0
cam_auto.sensor_width = 36.0
cam_auto.clip_end = 1000.0
ob_auto_camera = bpy.data.objects.new('AutoCamera', cam_auto)
scene.collection.objects.link(ob_auto_camera)
ob_auto_camera.location = (3.97602, -4.77123, 4.72412)
ob_auto_camera.rotation_euler = (1.09748, -7.21219e-08, 0.694738)
scene.camera = ob_auto_camera
light_auto_sun = bpy.data.lights.new('AutoSun', 'SUN')
light_auto_sun.energy = 3.0
light_auto_sun.angle = 0.0523599
ob_auto_sun = bpy.data.objects.new('AutoSun', light_auto_sun)
scene.collection.objects.link(ob_auto_sun)
ob_auto_sun.rotation_euler = (0.872665, 0.174533, 0.523599)
bpy.context.view_layer.update()
